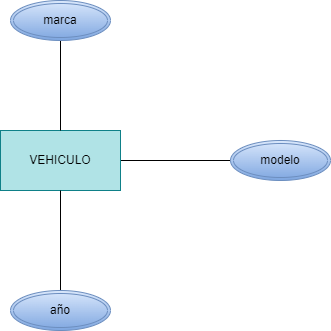

The diagram above was exported from draw.io. Its source (the exported page's mxGraphModel, read from the mxfile embedded in the PNG):
<mxGraphModel dx="1130" dy="779" grid="1" gridSize="10" guides="1" tooltips="1" connect="1" arrows="1" fold="1" page="1" pageScale="1" pageWidth="850" pageHeight="1100" math="0" shadow="0">
  <root>
    <mxCell id="0" />
    <mxCell id="1" parent="0" />
    <mxCell id="2" style="edgeStyle=none;html=1;endArrow=none;endFill=0;" edge="1" parent="1" source="3">
      <mxGeometry relative="1" as="geometry">
        <mxPoint x="510" y="190" as="targetPoint" />
      </mxGeometry>
    </mxCell>
    <mxCell id="3" value="VEHICULO" style="rounded=0;whiteSpace=wrap;html=1;fillColor=#b0e3e6;strokeColor=#0e8088;" vertex="1" parent="1">
      <mxGeometry x="280" y="160" width="120" height="60" as="geometry" />
    </mxCell>
    <mxCell id="4" value="modelo" style="ellipse;shape=doubleEllipse;margin=3;whiteSpace=wrap;html=1;align=center;fillColor=#dae8fc;strokeColor=#6c8ebf;gradientColor=#7ea6e0;" vertex="1" parent="1">
      <mxGeometry x="510" y="170" width="100" height="40" as="geometry" />
    </mxCell>
    <mxCell id="8" style="edgeStyle=none;html=1;endArrow=none;endFill=0;" edge="1" parent="1" source="5" target="3">
      <mxGeometry relative="1" as="geometry" />
    </mxCell>
    <mxCell id="5" value="año" style="ellipse;shape=doubleEllipse;margin=3;whiteSpace=wrap;html=1;align=center;fillColor=#dae8fc;strokeColor=#6c8ebf;gradientColor=#7ea6e0;" vertex="1" parent="1">
      <mxGeometry x="290" y="320" width="100" height="40" as="geometry" />
    </mxCell>
    <mxCell id="9" style="edgeStyle=none;html=1;strokeWidth=1;endArrow=none;endFill=0;" edge="1" parent="1" source="7" target="3">
      <mxGeometry relative="1" as="geometry" />
    </mxCell>
    <mxCell id="7" value="marca" style="ellipse;shape=doubleEllipse;margin=3;whiteSpace=wrap;html=1;align=center;fillColor=#dae8fc;strokeColor=#6c8ebf;gradientColor=#7ea6e0;" vertex="1" parent="1">
      <mxGeometry x="290" y="30" width="100" height="40" as="geometry" />
    </mxCell>
  </root>
</mxGraphModel>